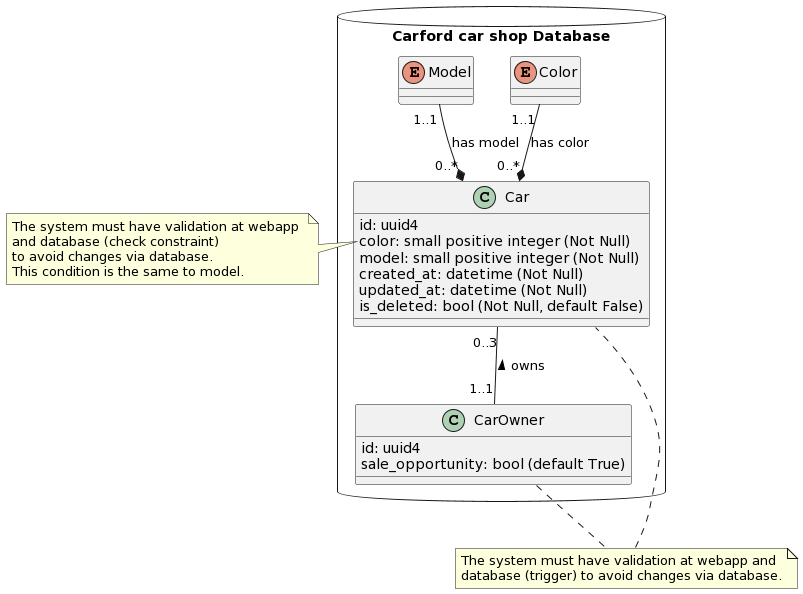

The diagram above was rendered by PlantUML. Its source (embedded in the PNG):
@startuml
package "Carford car shop Database" <<Database>> {
enum Color
enum Model
class Car{
  {field} id: uuid4
  {field} color: small positive integer (Not Null)
  {field} model: small positive integer (Not Null)
  {field} created_at: datetime (Not Null)
  {field} updated_at: datetime (Not Null)
  {field} is_deleted: bool (Not Null, default False)
}
class CarOwner{
  {field} id: uuid4
  {field} sale_opportunity: bool (default True)
}

Color "1..1" --* "0..*" Car : has color
Model "1..1" --* "0..*" Car : has model
Car "0..3" -- "1..1" CarOwner : < owns
}
note left of Car::color
  The system must have validation at webapp 
  and database (check constraint) 
  to avoid changes via database.
  This condition is the same to model.
end note

note "The system must have validation at webapp and \ndatabase (trigger) to avoid changes via database." as Max3CarRestriction

Max3CarRestriction .. Car
CarOwner .. Max3CarRestriction
@enduml